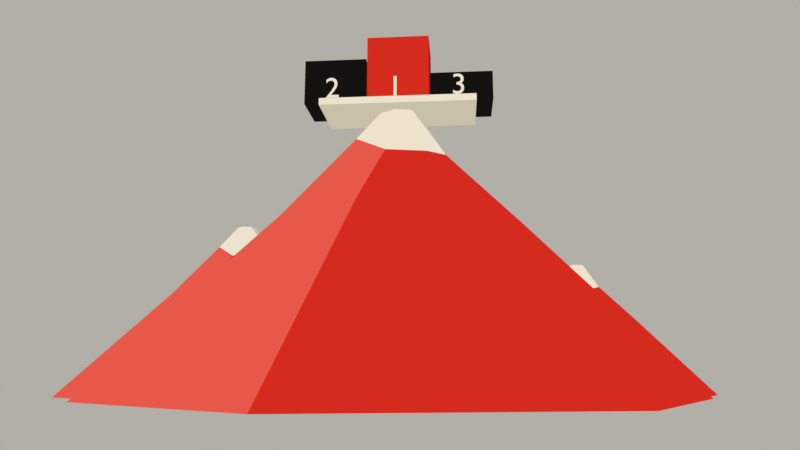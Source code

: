 # Source: BL-08_C.blend  (saved by Blender 5.2.45; exported with 4.5.12 LTS)
import bpy
from mathutils import Matrix  # noqa: F401  (used for matrix-valued properties, if any)

bpy.ops.wm.read_factory_settings(use_empty=True)
scene = bpy.context.scene
scene.name = 'BL-08_C'

# ---- materials (node trees are filled in below, after node groups)
mat_d52b1etoon = bpy.data.materials.new('#D52B1Etoon')
mat_d52b1etoon.diffuse_color = (0.6654, 0.02416, 0.01298, 1.0)
mat_ede3cctoon = bpy.data.materials.new('#EDE3CCtoon')
mat_ede3cctoon.diffuse_color = (0.8469, 0.7682, 0.6038, 1.0)
mat_141210toon = bpy.data.materials.new('#141210toon')
mat_141210toon.diffuse_color = (0.006995, 0.006049, 0.005182, 1.0)

# ---- material node trees
mat_d52b1etoon.use_nodes = True; mat_d52b1etoon.node_tree.nodes.clear()
_N = mat_d52b1etoon.node_tree.nodes; _L = mat_d52b1etoon.node_tree.links
n0 = _N.new('ShaderNodeOutputMaterial'); n0.name = 'Material Output'; n0.location = (0, 0)
n1 = _N.new('ShaderNodeEmission'); n1.name = 'Emission'; n1.location = (0, 0)
n2 = _N.new('ShaderNodeNewGeometry'); n2.name = 'Geometry'; n2.location = (0, 0)
n3 = _N.new('ShaderNodeVectorMath'); n3.name = 'Vector Math'; n3.location = (0, 0)
n3.operation = 'DOT_PRODUCT'
n3.inputs[1].default_value = (-0.5, -0.45, 0.74)
n4 = _N.new('ShaderNodeValToRGB'); n4.name = 'Color Ramp'; n4.location = (0, 0)
n4.color_ramp.interpolation = 'CONSTANT'
while len(n4.color_ramp.elements) > 1: n4.color_ramp.elements.remove(n4.color_ramp.elements[-1])
n4.color_ramp.elements[0].position = 0.0; n4.color_ramp.elements[0].color = (0.2705, 0.01096, 0.006995, 1.0)
_e = n4.color_ramp.elements.new(0.15); _e.color = (0.6654, 0.02416, 0.01298, 1.0)
_e = n4.color_ramp.elements.new(0.83); _e.color = (0.807, 0.09759, 0.06848, 1.0)
_L.new(n2.outputs[1], n3.inputs[0])
_L.new(n3.outputs[1], n4.inputs[0])
_L.new(n4.outputs[0], n1.inputs[0])
_L.new(n1.outputs[0], n0.inputs[0])
n0.is_active_output = True
mat_ede3cctoon.use_nodes = True; mat_ede3cctoon.node_tree.nodes.clear()
_N = mat_ede3cctoon.node_tree.nodes; _L = mat_ede3cctoon.node_tree.links
n0 = _N.new('ShaderNodeOutputMaterial'); n0.name = 'Material Output'; n0.location = (0, 0)
n1 = _N.new('ShaderNodeEmission'); n1.name = 'Emission'; n1.location = (0, 0)
n2 = _N.new('ShaderNodeNewGeometry'); n2.name = 'Geometry'; n2.location = (0, 0)
n3 = _N.new('ShaderNodeVectorMath'); n3.name = 'Vector Math'; n3.location = (0, 0)
n3.operation = 'DOT_PRODUCT'
n3.inputs[1].default_value = (-0.5, -0.45, 0.74)
n4 = _N.new('ShaderNodeValToRGB'); n4.name = 'Color Ramp'; n4.location = (0, 0)
n4.color_ramp.interpolation = 'CONSTANT'
while len(n4.color_ramp.elements) > 1: n4.color_ramp.elements.remove(n4.color_ramp.elements[-1])
n4.color_ramp.elements[0].position = 0.0; n4.color_ramp.elements[0].color = (0.5841, 0.5271, 0.402, 1.0)
_e = n4.color_ramp.elements.new(0.15); _e.color = (0.8469, 0.7682, 0.6038, 1.0)
_e = n4.color_ramp.elements.new(0.83); _e.color = (0.8469, 0.7682, 0.6038, 1.0)
_L.new(n2.outputs[1], n3.inputs[0])
_L.new(n3.outputs[1], n4.inputs[0])
_L.new(n4.outputs[0], n1.inputs[0])
_L.new(n1.outputs[0], n0.inputs[0])
n0.is_active_output = True
mat_141210toon.use_nodes = True; mat_141210toon.node_tree.nodes.clear()
_N = mat_141210toon.node_tree.nodes; _L = mat_141210toon.node_tree.links
n0 = _N.new('ShaderNodeOutputMaterial'); n0.name = 'Material Output'; n0.location = (0, 0)
n1 = _N.new('ShaderNodeEmission'); n1.name = 'Emission'; n1.location = (0, 0)
n2 = _N.new('ShaderNodeNewGeometry'); n2.name = 'Geometry'; n2.location = (0, 0)
n3 = _N.new('ShaderNodeVectorMath'); n3.name = 'Vector Math'; n3.location = (0, 0)
n3.operation = 'DOT_PRODUCT'
n3.inputs[1].default_value = (-0.5, -0.45, 0.74)
n4 = _N.new('ShaderNodeValToRGB'); n4.name = 'Color Ramp'; n4.location = (0, 0)
n4.color_ramp.interpolation = 'CONSTANT'
while len(n4.color_ramp.elements) > 1: n4.color_ramp.elements.remove(n4.color_ramp.elements[-1])
n4.color_ramp.elements[0].position = 0.0; n4.color_ramp.elements[0].color = (0.006995, 0.006049, 0.005182, 1.0)
_e = n4.color_ramp.elements.new(0.15); _e.color = (0.006995, 0.006049, 0.005182, 1.0)
_e = n4.color_ramp.elements.new(0.83); _e.color = (0.006995, 0.006049, 0.005182, 1.0)
_L.new(n2.outputs[1], n3.inputs[0])
_L.new(n3.outputs[1], n4.inputs[0])
_L.new(n4.outputs[0], n1.inputs[0])
_L.new(n1.outputs[0], n0.inputs[0])
n0.is_active_output = True

# ---- world
world_paper_studio = bpy.data.worlds.new('Paper studio'); scene.world = world_paper_studio
world_paper_studio.use_nodes = True; world_paper_studio.node_tree.nodes.clear()
_N = world_paper_studio.node_tree.nodes; _L = world_paper_studio.node_tree.links
n0 = _N.new('ShaderNodeBackground'); n0.name = 'Background'; n0.location = (-200, 100)
n0.inputs[0].default_value = (0.8, 0.78, 0.7, 1.0)
n0.inputs[1].default_value = 0.55
n1 = _N.new('ShaderNodeOutputWorld'); n1.name = 'World Output'; n1.location = (200, 100)
_L.new(n0.outputs[0], n1.inputs[0])
n1.is_active_output = True

# ---- cameras
cam_camera = bpy.data.cameras.new('Camera')
cam_camera.clip_start = 0.01
cam_camera.clip_end = 600.0
cam_camera.lens = 32.0

# ---- lights
light_sun = bpy.data.lights.new('Sun', 'SUN')
light_sun.energy = 3.0

# ---- meshes
me_folded_mountain = bpy.data.meshes.new('Folded mountain')
me_folded_mountain.from_pydata([(5.0, 0.0, 0.0), (3.117, 3.909, 0.0), (-1.113, 4.875, 0.0), (-4.505, 2.169, 0.0), (-4.505, -2.169, 0.0), (-1.113, -4.875, 0.0), (3.117, -3.909, 0.0), (2.1, 0.0, 2.9), (1.309, 1.642, 2.9), (-0.4673, 2.047, 2.9), (-1.892, 0.9112, 2.9), (-1.892, -0.9112, 2.9), (-0.4673, -2.047, 2.9), (1.309, -1.642, 2.9), (0.81, 0.0, 4.15), (0.505, 0.6333, 4.35), (-0.1802, 0.7897, 3.984), (-0.7298, 0.3514, 4.089), (-0.7298, -0.3514, 4.368), (-0.1802, -0.7897, 4.03), (0.505, -0.6333, 4.032), (0.28, 0.0, 5.0), (0.1746, 0.2189, 5.0), (-0.06231, 0.273, 5.0), (-0.2523, 0.1215, 5.0), (-0.2523, -0.1215, 5.0), (-0.06231, -0.273, 5.0), (0.1746, -0.2189, 5.0)], [], [(0, 1, 7), (1, 2, 8), (2, 3, 9), (3, 4, 10), (4, 5, 11), (5, 6, 12), (6, 0, 13), (7, 8, 14), (8, 9, 15), (9, 10, 16), (10, 11, 17), (11, 12, 18), (12, 13, 19), (13, 7, 20), (14, 15, 21), (15, 16, 22), (16, 17, 23), (17, 18, 24), (18, 19, 25), (19, 20, 26), (20, 14, 27), (1, 8, 7), (2, 9, 8), (3, 10, 9), (4, 11, 10), (5, 12, 11), (6, 13, 12), (0, 7, 13), (8, 15, 14), (9, 16, 15), (10, 17, 16), (11, 18, 17), (12, 19, 18), (13, 20, 19), (7, 14, 20), (15, 22, 21), (16, 23, 22), (17, 24, 23), (18, 25, 24), (19, 26, 25), (20, 27, 26), (14, 21, 27)])
me_folded_mountain.polygons.foreach_set('material_index', [0, 0, 0, 0, 0, 0, 0, 0, 0, 0, 0, 0, 0, 0, 1, 1, 1, 1, 1, 1, 1, 0, 0, 0, 0, 0, 0, 0, 0, 0, 0, 0, 0, 0, 0, 1, 1, 1, 1, 1, 1, 1])
me_folded_mountain.materials.append(mat_d52b1etoon)
me_folded_mountain.materials.append(mat_ede3cctoon)
me_folded_mountain.update()
me_folded_mountain_001 = bpy.data.meshes.new('Folded mountain.001')
me_folded_mountain_001.from_pydata([(0.1, 1.0, 0.0), (-1.067, 3.424, 0.0), (-3.69, 4.022, 0.0), (-5.793, 2.345, 0.0), (-5.793, -0.345, 0.0), (-3.69, -2.022, 0.0), (-1.067, -1.424, 0.0), (-1.698, 1.0, 1.798), (-2.188, 2.018, 1.798), (-3.29, 2.269, 1.798), (-4.173, 1.565, 1.798), (-4.173, 0.4351, 1.798), (-3.29, -0.2694, 1.798), (-2.188, -0.01794, 1.798), (-2.498, 1.0, 2.573), (-2.687, 1.393, 2.697), (-3.112, 1.49, 2.47), (-3.452, 1.218, 2.535), (-3.452, 0.7821, 2.708), (-3.112, 0.5104, 2.499), (-2.687, 0.6074, 2.5), (-2.826, 1.0, 3.1), (-2.892, 1.136, 3.1), (-3.039, 1.169, 3.1), (-3.156, 1.075, 3.1), (-3.156, 0.9247, 3.1), (-3.039, 0.8308, 3.1), (-2.892, 0.8643, 3.1)], [], [(0, 1, 7), (1, 2, 8), (2, 3, 9), (3, 4, 10), (4, 5, 11), (5, 6, 12), (6, 0, 13), (7, 8, 14), (8, 9, 15), (9, 10, 16), (10, 11, 17), (11, 12, 18), (12, 13, 19), (13, 7, 20), (14, 15, 21), (15, 16, 22), (16, 17, 23), (17, 18, 24), (18, 19, 25), (19, 20, 26), (20, 14, 27), (1, 8, 7), (2, 9, 8), (3, 10, 9), (4, 11, 10), (5, 12, 11), (6, 13, 12), (0, 7, 13), (8, 15, 14), (9, 16, 15), (10, 17, 16), (11, 18, 17), (12, 19, 18), (13, 20, 19), (7, 14, 20), (15, 22, 21), (16, 23, 22), (17, 24, 23), (18, 25, 24), (19, 26, 25), (20, 27, 26), (14, 21, 27)])
me_folded_mountain_001.polygons.foreach_set('material_index', [0, 0, 0, 0, 0, 0, 0, 0, 0, 0, 0, 0, 0, 0, 1, 1, 1, 1, 1, 1, 1, 0, 0, 0, 0, 0, 0, 0, 0, 0, 0, 0, 0, 0, 0, 1, 1, 1, 1, 1, 1, 1])
me_folded_mountain_001.materials.append(mat_d52b1etoon)
me_folded_mountain_001.materials.append(mat_ede3cctoon)
me_folded_mountain_001.update()
me_folded_mountain_002 = bpy.data.meshes.new('Folded mountain.002')
me_folded_mountain_002.from_pydata([(5.75, 2.0, 0.0), (4.828, 3.915, 0.0), (2.755, 4.389, 0.0), (1.093, 3.063, 0.0), (1.093, 0.937, 0.0), (2.755, -0.3886, 0.0), (4.828, 0.08451, 0.0), (4.329, 2.0, 1.421), (3.942, 2.805, 1.421), (3.071, 3.003, 1.421), (2.373, 2.446, 1.421), (2.373, 1.554, 1.421), (3.071, 0.9968, 1.421), (3.942, 1.195, 1.421), (3.697, 2.0, 2.033), (3.547, 2.31, 2.132), (3.212, 2.387, 1.952), (2.942, 2.172, 2.003), (2.942, 1.828, 2.14), (3.212, 1.613, 1.975), (3.547, 1.69, 1.976), (3.437, 2.0, 2.45), (3.386, 2.107, 2.45), (3.269, 2.134, 2.45), (3.176, 2.06, 2.45), (3.176, 1.94, 2.45), (3.269, 1.866, 2.45), (3.386, 1.893, 2.45)], [], [(0, 1, 7), (1, 2, 8), (2, 3, 9), (3, 4, 10), (4, 5, 11), (5, 6, 12), (6, 0, 13), (7, 8, 14), (8, 9, 15), (9, 10, 16), (10, 11, 17), (11, 12, 18), (12, 13, 19), (13, 7, 20), (14, 15, 21), (15, 16, 22), (16, 17, 23), (17, 18, 24), (18, 19, 25), (19, 20, 26), (20, 14, 27), (1, 8, 7), (2, 9, 8), (3, 10, 9), (4, 11, 10), (5, 12, 11), (6, 13, 12), (0, 7, 13), (8, 15, 14), (9, 16, 15), (10, 17, 16), (11, 18, 17), (12, 19, 18), (13, 20, 19), (7, 14, 20), (15, 22, 21), (16, 23, 22), (17, 24, 23), (18, 25, 24), (19, 26, 25), (20, 27, 26), (14, 21, 27)])
me_folded_mountain_002.polygons.foreach_set('material_index', [0, 0, 0, 0, 0, 0, 0, 0, 0, 0, 0, 0, 0, 0, 1, 1, 1, 1, 1, 1, 1, 0, 0, 0, 0, 0, 0, 0, 0, 0, 0, 0, 0, 0, 0, 1, 1, 1, 1, 1, 1, 1])
me_folded_mountain_002.materials.append(mat_d52b1etoon)
me_folded_mountain_002.materials.append(mat_ede3cctoon)
me_folded_mountain_002.update()
me_cube = bpy.data.meshes.new('Cube')
me_cube.from_pydata([(-1.35, -0.625, -0.06), (-1.35, -0.625, 0.06), (-1.35, 0.625, -0.06), (-1.35, 0.625, 0.06), (1.35, -0.625, -0.06), (1.35, -0.625, 0.06), (1.35, 0.625, -0.06), (1.35, 0.625, 0.06)], [], [(0, 1, 3, 2), (2, 3, 7, 6), (6, 7, 5, 4), (4, 5, 1, 0), (2, 6, 4, 0), (7, 3, 1, 5)])
_uv = me_cube.uv_layers.new(name='UVMap')
_uv.uv.foreach_set('vector', [0.375, 0.0, 0.625, 0.0, 0.625, 0.25, 0.375, 0.25, 0.375, 0.25, 0.625, 0.25, 0.625, 0.5, 0.375, 0.5, 0.375, 0.5, 0.625, 0.5, 0.625, 0.75, 0.375, 0.75, 0.375, 0.75, 0.625, 0.75, 0.625, 1.0, 0.375, 1.0, 0.125, 0.5, 0.375, 0.5, 0.375, 0.75, 0.125, 0.75, 0.625, 0.5, 0.875, 0.5, 0.875, 0.75, 0.625, 0.75])
me_cube.materials.append(mat_ede3cctoon)
me_cube.update()
me_cube_001 = bpy.data.meshes.new('Cube.001')
me_cube_001.from_pydata([(-0.54, -0.45, -0.4), (-0.54, -0.45, 0.4), (-0.54, 0.45, -0.4), (-0.54, 0.45, 0.4), (0.54, -0.45, -0.4), (0.54, -0.45, 0.4), (0.54, 0.45, -0.4), (0.54, 0.45, 0.4)], [], [(0, 1, 3, 2), (2, 3, 7, 6), (6, 7, 5, 4), (4, 5, 1, 0), (2, 6, 4, 0), (7, 3, 1, 5)])
_uv = me_cube_001.uv_layers.new(name='UVMap')
_uv.uv.foreach_set('vector', [0.375, 0.0, 0.625, 0.0, 0.625, 0.25, 0.375, 0.25, 0.375, 0.25, 0.625, 0.25, 0.625, 0.5, 0.375, 0.5, 0.375, 0.5, 0.625, 0.5, 0.625, 0.75, 0.375, 0.75, 0.375, 0.75, 0.625, 0.75, 0.625, 1.0, 0.375, 1.0, 0.125, 0.5, 0.375, 0.5, 0.375, 0.75, 0.125, 0.75, 0.625, 0.5, 0.875, 0.5, 0.875, 0.75, 0.625, 0.75])
me_cube_001.materials.append(mat_141210toon)
me_cube_001.update()
me_cube_002 = bpy.data.meshes.new('Cube.002')
me_cube_002.from_pydata([(-0.54, -0.45, -0.6), (-0.54, -0.45, 0.6), (-0.54, 0.45, -0.6), (-0.54, 0.45, 0.6), (0.54, -0.45, -0.6), (0.54, -0.45, 0.6), (0.54, 0.45, -0.6), (0.54, 0.45, 0.6)], [], [(0, 1, 3, 2), (2, 3, 7, 6), (6, 7, 5, 4), (4, 5, 1, 0), (2, 6, 4, 0), (7, 3, 1, 5)])
_uv = me_cube_002.uv_layers.new(name='UVMap')
_uv.uv.foreach_set('vector', [0.375, 0.0, 0.625, 0.0, 0.625, 0.25, 0.375, 0.25, 0.375, 0.25, 0.625, 0.25, 0.625, 0.5, 0.375, 0.5, 0.375, 0.5, 0.625, 0.5, 0.625, 0.75, 0.375, 0.75, 0.375, 0.75, 0.625, 0.75, 0.625, 1.0, 0.375, 1.0, 0.125, 0.5, 0.375, 0.5, 0.375, 0.75, 0.125, 0.75, 0.625, 0.5, 0.875, 0.5, 0.875, 0.75, 0.625, 0.75])
me_cube_002.materials.append(mat_d52b1etoon)
me_cube_002.update()
me_cube_003 = bpy.data.meshes.new('Cube.003')
me_cube_003.from_pydata([(-0.54, -0.45, -0.25), (-0.54, -0.45, 0.25), (-0.54, 0.45, -0.25), (-0.54, 0.45, 0.25), (0.54, -0.45, -0.25), (0.54, -0.45, 0.25), (0.54, 0.45, -0.25), (0.54, 0.45, 0.25)], [], [(0, 1, 3, 2), (2, 3, 7, 6), (6, 7, 5, 4), (4, 5, 1, 0), (2, 6, 4, 0), (7, 3, 1, 5)])
_uv = me_cube_003.uv_layers.new(name='UVMap')
_uv.uv.foreach_set('vector', [0.375, 0.0, 0.625, 0.0, 0.625, 0.25, 0.375, 0.25, 0.375, 0.25, 0.625, 0.25, 0.625, 0.5, 0.375, 0.5, 0.375, 0.5, 0.625, 0.5, 0.625, 0.75, 0.375, 0.75, 0.375, 0.75, 0.625, 0.75, 0.625, 1.0, 0.375, 1.0, 0.125, 0.5, 0.375, 0.5, 0.375, 0.75, 0.125, 0.75, 0.625, 0.5, 0.875, 0.5, 0.875, 0.75, 0.625, 0.75])
me_cube_003.materials.append(mat_141210toon)
me_cube_003.update()

# ---- curves / text
txt_text = bpy.data.curves.new('Text', 'FONT')
txt_text.dimensions = '2D'
txt_text.body = '2'
txt_text.materials.append(mat_ede3cctoon)
txt_text.size = 0.53
txt_text_001 = bpy.data.curves.new('Text.001', 'FONT')
txt_text_001.dimensions = '2D'
txt_text_001.body = '1'
txt_text_001.materials.append(mat_ede3cctoon)
txt_text_001.size = 0.53
txt_text_002 = bpy.data.curves.new('Text.002', 'FONT')
txt_text_002.dimensions = '2D'
txt_text_002.body = '3'
txt_text_002.materials.append(mat_ede3cctoon)
txt_text_002.size = 0.53

# ---- objects
ob_sun = bpy.data.objects.new('Sun', light_sun)
ob_folded_mountain = bpy.data.objects.new('Folded mountain', me_folded_mountain)
ob_folded_mountain_001 = bpy.data.objects.new('Folded mountain.001', me_folded_mountain_001)
ob_folded_mountain_002 = bpy.data.objects.new('Folded mountain.002', me_folded_mountain_002)
ob_summit_platform = bpy.data.objects.new('Summit platform', me_cube)
ob_podium = bpy.data.objects.new('Podium', me_cube_001)
ob_rank = bpy.data.objects.new('Rank', txt_text)
ob_podium_001 = bpy.data.objects.new('Podium.001', me_cube_002)
ob_rank_001 = bpy.data.objects.new('Rank.001', txt_text_001)
ob_podium_002 = bpy.data.objects.new('Podium.002', me_cube_003)
ob_rank_002 = bpy.data.objects.new('Rank.002', txt_text_002)
ob_camera = bpy.data.objects.new('Camera', cam_camera)

# ---- transforms, parenting, visibility, modifiers, constraints
ob_sun.location = (-6.0, -6.0, 9.0)
ob_sun.rotation_euler = (0.6283, -0.6283, 0.0)
ob_folded_mountain.location = (0.0, 0.0, 0.0)
ob_folded_mountain_001.location = (0.0, 0.0, 0.0)
ob_folded_mountain_002.location = (0.0, 0.0, 0.0)
ob_summit_platform.location = (0.0, 0.0, 4.97)
ob_podium.location = (-1.1, 0.0, 5.4)
ob_rank.location = (-1.28, -0.46, 5.1)
ob_rank.rotation_euler = (1.571, 0.0, 0.0)
ob_podium_001.location = (0.0, 0.0, 5.6)
ob_rank_001.location = (-0.18, -0.46, 5.1)
ob_rank_001.rotation_euler = (1.571, 0.0, 0.0)
ob_podium_002.location = (1.1, 0.0, 5.25)
ob_rank_002.location = (0.92, -0.46, 5.1)
ob_rank_002.rotation_euler = (1.571, 0.0, 0.0)
ob_camera.location = (1.0, -12.0, 0.4)
ob_camera.rotation_euler = (1.776, -4.456e-11, 0.08314)

# ---- collection membership
scene.collection.objects.link(ob_sun)
scene.collection.objects.link(ob_folded_mountain)
scene.collection.objects.link(ob_folded_mountain_001)
scene.collection.objects.link(ob_folded_mountain_002)
scene.collection.objects.link(ob_summit_platform)
scene.collection.objects.link(ob_podium)
scene.collection.objects.link(ob_rank)
scene.collection.objects.link(ob_podium_001)
scene.collection.objects.link(ob_rank_001)
scene.collection.objects.link(ob_podium_002)
scene.collection.objects.link(ob_rank_002)
scene.collection.objects.link(ob_camera)

# ---- scene / render settings (as saved in the file)
scene.camera = ob_camera
scene.frame_start = 1; scene.frame_end = 120; scene.frame_set(1)
scene.render.engine = 'BLENDER_EEVEE_NEXT'
scene.render.image_settings.compression = 12
scene.render.fps = 30
scene.render.film_transparent = True
scene.render.bake_bias = 0.0
scene.render.bake_samples = 0
scene.render.compositor_device = 'GPU'
scene.cycles.samples = 8
scene.eevee.taa_render_samples = 4
scene.eevee.use_volume_custom_range = False
scene.eevee.fast_gi_thickness_near = 0.1
scene.eevee.fast_gi_thickness_far = 0.0
scene.eevee.ray_tracing_options.screen_trace_thickness = 0.1
scene.view_settings.view_transform = 'Standard'
bpy.context.view_layer.update()
